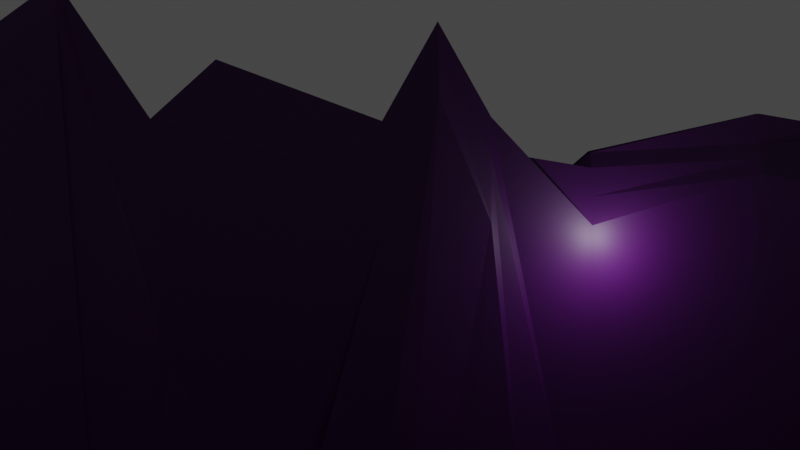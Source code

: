 # Source: Backgrounds.blend  (saved by Blender 3.1.7; exported with 4.5.12 LTS)
import bpy
from mathutils import Matrix  # noqa: F401  (used for matrix-valued properties, if any)

bpy.ops.wm.read_factory_settings(use_empty=True)
scene = bpy.context.scene
scene.name = 'Scene'

# ---- collections
col_collection = bpy.data.collections.new('Collection'); scene.collection.children.link(col_collection)

# ---- images (referenced by path relative to the original .blend; pixels are not part of the script)
import os
ASSET_DIR = os.environ.get("B2B_ASSET_DIR", "")  # directory of the original .blend (textures are referenced by path, not embedded)
HERE = os.path.dirname(os.path.abspath(__file__))  # packed textures are extracted next to this script under _unpacked/

def load_image(name, relpath, width, height, colorspace="sRGB"):
    """Load a texture the original file referenced (path relative to the .blend, or extracted next to this script)."""
    p = next((c for c in (os.path.join(HERE, relpath), os.path.join(ASSET_DIR, relpath)) if relpath and os.path.exists(c)), "")
    if p:
        img = bpy.data.images.load(p, check_existing=True)
        img.name = name
    else:  # same state as the original file: an image datablock whose file is absent (Cycles renders it pink)
        img = bpy.data.images.new(name, width, height)
        img.source = "FILE"
        img.filepath = "//" + (relpath or name)
    img.colorspace_settings.name = colorspace
    return img
img_image__3__png = load_image('image (3).png', 'image (3).png', 1024, 1024, 'sRGB')

# ---- materials (node trees are filled in below, after node groups)
mat_material_001 = bpy.data.materials.new('Material.001')
mat_material_001.use_transparent_shadow = False
mat_material_002 = bpy.data.materials.new('Material.002')
mat_material_002.use_transparent_shadow = False
mat_material_003 = bpy.data.materials.new('Material.003')
mat_material_003.use_transparent_shadow = False
mat_material_004 = bpy.data.materials.new('Material.004')
mat_material_004.use_transparent_shadow = False
mat_material_005 = bpy.data.materials.new('Material.005')
mat_material_005.use_transparent_shadow = False
mat_material_006 = bpy.data.materials.new('Material.006')
mat_material_006.use_transparent_shadow = False
mat_material_008 = bpy.data.materials.new('Material.008')
mat_material_008.use_transparent_shadow = False
mat_material_009 = bpy.data.materials.new('Material.009')
mat_material_009.use_transparent_shadow = False
mat_material_010 = bpy.data.materials.new('Material.010')
mat_material_010.use_transparent_shadow = False
mat_image__3 = bpy.data.materials.new('image (3)')
mat_image__3.surface_render_method = 'BLENDED'
mat_image__3.blend_method = 'BLEND'
mat_image__3.use_transparent_shadow = False

# ---- material node trees
mat_material_001.use_nodes = True; mat_material_001.node_tree.nodes.clear()
_N = mat_material_001.node_tree.nodes; _L = mat_material_001.node_tree.links
n0 = _N.new('ShaderNodeBsdfPrincipled'); n0.name = 'Principled BSDF'; n0.location = (10, 300)
n0.distribution = 'GGX'
n0.subsurface_method = 'RANDOM_WALK_SKIN'
n0.inputs[0].default_value = (0.0766, 0.003108, 0.1262, 1.0)
n0.inputs[3].default_value = 1.45
n0.inputs[27].default_value = (0.0, 0.0, 0.0, 1.0)
n0.inputs[28].default_value = 1.0
n1 = _N.new('ShaderNodeOutputMaterial'); n1.name = 'Material Output'; n1.location = (300, 300)
_L.new(n0.outputs[0], n1.inputs[0])
n1.is_active_output = True
mat_material_002.use_nodes = True; mat_material_002.node_tree.nodes.clear()
_N = mat_material_002.node_tree.nodes; _L = mat_material_002.node_tree.links
n0 = _N.new('ShaderNodeBsdfPrincipled'); n0.name = 'Principled BSDF'; n0.location = (10, 300)
n0.distribution = 'GGX'
n0.subsurface_method = 'RANDOM_WALK_SKIN'
n0.inputs[0].default_value = (0.3363, 0.1675, 0.002207, 1.0)
n0.inputs[3].default_value = 1.45
n0.inputs[27].default_value = (0.0, 0.0, 0.0, 1.0)
n0.inputs[28].default_value = 1.0
n1 = _N.new('ShaderNodeOutputMaterial'); n1.name = 'Material Output'; n1.location = (300, 300)
_L.new(n0.outputs[0], n1.inputs[0])
n1.is_active_output = True
mat_material_003.use_nodes = True; mat_material_003.node_tree.nodes.clear()
_N = mat_material_003.node_tree.nodes; _L = mat_material_003.node_tree.links
n0 = _N.new('ShaderNodeBsdfPrincipled'); n0.name = 'Principled BSDF'; n0.location = (10, 300)
n0.distribution = 'GGX'
n0.subsurface_method = 'RANDOM_WALK_SKIN'
n0.inputs[0].default_value = (0.04362, 0.0, 0.05811, 1.0)
n0.inputs[3].default_value = 1.45
n0.inputs[27].default_value = (0.0, 0.0, 0.0, 1.0)
n0.inputs[28].default_value = 1.0
n1 = _N.new('ShaderNodeOutputMaterial'); n1.name = 'Material Output'; n1.location = (300, 300)
_L.new(n0.outputs[0], n1.inputs[0])
n1.is_active_output = True
mat_material_004.use_nodes = True; mat_material_004.node_tree.nodes.clear()
_N = mat_material_004.node_tree.nodes; _L = mat_material_004.node_tree.links
n0 = _N.new('ShaderNodeBsdfPrincipled'); n0.name = 'Principled BSDF'; n0.location = (10, 300)
n0.distribution = 'GGX'
n0.subsurface_method = 'RANDOM_WALK_SKIN'
n0.inputs[0].default_value = (0.1121, 0.01871, 0.0, 1.0)
n0.inputs[3].default_value = 1.45
n0.inputs[27].default_value = (0.0, 0.0, 0.0, 1.0)
n0.inputs[28].default_value = 1.0
n1 = _N.new('ShaderNodeOutputMaterial'); n1.name = 'Material Output'; n1.location = (300, 300)
_L.new(n0.outputs[0], n1.inputs[0])
n1.is_active_output = True
mat_material_005.use_nodes = True; mat_material_005.node_tree.nodes.clear()
_N = mat_material_005.node_tree.nodes; _L = mat_material_005.node_tree.links
n0 = _N.new('ShaderNodeBsdfPrincipled'); n0.name = 'Principled BSDF'; n0.location = (10, 300)
n0.distribution = 'GGX'
n0.subsurface_method = 'RANDOM_WALK_SKIN'
n0.inputs[0].default_value = (0.3626, 0.3201, 0.1358, 1.0)
n0.inputs[3].default_value = 1.45
n0.inputs[27].default_value = (0.0, 0.0, 0.0, 1.0)
n0.inputs[28].default_value = 1.0
n1 = _N.new('ShaderNodeOutputMaterial'); n1.name = 'Material Output'; n1.location = (300, 300)
_L.new(n0.outputs[0], n1.inputs[0])
n1.is_active_output = True
mat_material_006.use_nodes = True; mat_material_006.node_tree.nodes.clear()
_N = mat_material_006.node_tree.nodes; _L = mat_material_006.node_tree.links
n0 = _N.new('ShaderNodeBsdfPrincipled'); n0.name = 'Principled BSDF'; n0.location = (10, 300)
n0.distribution = 'GGX'
n0.subsurface_method = 'RANDOM_WALK_SKIN'
n0.inputs[0].default_value = (0.002726, 0.0, 0.02772, 1.0)
n0.inputs[3].default_value = 1.45
n0.inputs[27].default_value = (0.0, 0.0, 0.0, 1.0)
n0.inputs[28].default_value = 1.0
n1 = _N.new('ShaderNodeOutputMaterial'); n1.name = 'Material Output'; n1.location = (300, 300)
_L.new(n0.outputs[0], n1.inputs[0])
n1.is_active_output = True
mat_material_008.use_nodes = True; mat_material_008.node_tree.nodes.clear()
_N = mat_material_008.node_tree.nodes; _L = mat_material_008.node_tree.links
n0 = _N.new('ShaderNodeBsdfPrincipled'); n0.name = 'Principled BSDF'; n0.location = (10, 300)
n0.distribution = 'GGX'
n0.subsurface_method = 'RANDOM_WALK_SKIN'
n0.inputs[0].default_value = (0.526, 0.5333, 0.2489, 1.0)
n0.inputs[3].default_value = 1.45
n0.inputs[27].default_value = (0.0, 0.0, 0.0, 1.0)
n0.inputs[28].default_value = 1.0
n1 = _N.new('ShaderNodeOutputMaterial'); n1.name = 'Material Output'; n1.location = (300, 300)
_L.new(n0.outputs[0], n1.inputs[0])
n1.is_active_output = True
mat_material_009.use_nodes = True; mat_material_009.node_tree.nodes.clear()
_N = mat_material_009.node_tree.nodes; _L = mat_material_009.node_tree.links
n0 = _N.new('ShaderNodeBsdfPrincipled'); n0.name = 'Principled BSDF'; n0.location = (10, 300)
n0.distribution = 'GGX'
n0.subsurface_method = 'RANDOM_WALK_SKIN'
n0.inputs[0].default_value = (0.1878, 0.05448, 0.0331, 1.0)
n0.inputs[3].default_value = 1.45
n0.inputs[27].default_value = (0.0, 0.0, 0.0, 1.0)
n0.inputs[28].default_value = 1.0
n1 = _N.new('ShaderNodeOutputMaterial'); n1.name = 'Material Output'; n1.location = (300, 300)
_L.new(n0.outputs[0], n1.inputs[0])
n1.is_active_output = True
mat_material_010.use_nodes = True; mat_material_010.node_tree.nodes.clear()
_N = mat_material_010.node_tree.nodes; _L = mat_material_010.node_tree.links
n0 = _N.new('ShaderNodeBsdfPrincipled'); n0.name = 'Principled BSDF'; n0.location = (10, 300)
n0.distribution = 'GGX'
n0.subsurface_method = 'RANDOM_WALK_SKIN'
n0.inputs[0].default_value = (0.525, 0.196, 0.0785, 1.0)
n0.inputs[3].default_value = 1.45
n0.inputs[27].default_value = (0.0, 0.0, 0.0, 1.0)
n0.inputs[28].default_value = 1.0
n1 = _N.new('ShaderNodeOutputMaterial'); n1.name = 'Material Output'; n1.location = (300, 300)
_L.new(n0.outputs[0], n1.inputs[0])
n1.is_active_output = True
mat_image__3.use_nodes = True; mat_image__3.node_tree.nodes.clear()
_N = mat_image__3.node_tree.nodes; _L = mat_image__3.node_tree.links
n0 = _N.new('ShaderNodeOutputMaterial'); n0.name = 'Material Output'; n0.location = (300, 300)
n1 = _N.new('ShaderNodeTexImage'); n1.name = 'Image Texture'; n1.location = (-200, 300)
n1.image = img_image__3__png
n1.extension = 'CLIP'
n2 = _N.new('ShaderNodeBsdfPrincipled'); n2.name = 'Principled BSDF'; n2.location = (0, 300)
n2.distribution = 'GGX'
n2.subsurface_method = 'RANDOM_WALK_SKIN'
n2.inputs[3].default_value = 1.45
n2.inputs[27].default_value = (0.0, 0.0, 0.0, 1.0)
n2.inputs[28].default_value = 1.0
_L.new(n1.outputs[0], n2.inputs[0])
_L.new(n1.outputs[1], n2.inputs[4])
_L.new(n2.outputs[0], n0.inputs[0])
n0.is_active_output = True

# ---- world
world_world = bpy.data.worlds.new('World'); scene.world = world_world
world_world.use_nodes = True; world_world.node_tree.nodes.clear()
_N = world_world.node_tree.nodes; _L = world_world.node_tree.links
n0 = _N.new('ShaderNodeOutputWorld'); n0.name = 'World Output'; n0.location = (300, 300)
n1 = _N.new('ShaderNodeBackground'); n1.name = 'Background'; n1.location = (10, 300)
n1.inputs[0].default_value = (0.05088, 0.05088, 0.05088, 1.0)
_L.new(n1.outputs[0], n0.inputs[0])
n0.is_active_output = True
world_world.color = (0.05088, 0.05088, 0.05088)
world_world.use_sun_shadow = False
world_world.sun_shadow_jitter_overblur = 0.0

# ---- cameras
cam_camera = bpy.data.cameras.new('Camera')
cam_camera.clip_end = 100.0
cam_camera.ortho_scale = 7.314

# ---- lights
light_light = bpy.data.lights.new('Light', 'POINT')
light_light.transmission_factor = 0.0
light_light.energy = 1000.0
light_light.shadow_soft_size = 0.1
light_light.shadow_maximum_resolution = 0.006
light_light.use_absolute_resolution = True

# ---- meshes
me_plane = bpy.data.meshes.new('Plane')
me_plane.from_pydata([(0.01463, -0.0002874, 1.727), (1.97, -0.01314, -6.315), (-1.0, -0.0002752, 2.482), (1.97, -0.5992, -4.504), (-2.091, -0.6318, -0.01165), (-3.214, -0.5929, 1.013), (-0.5009, -0.0003212, 2.353), (-1.0, 0.4632, 4.648), (1.97, 0.5302, -7.043), (0.4533, 0.5302, -5.889), (-0.4971, 0.4632, 4.017), (1.97, -0.3062, -5.586), (0.01422, -0.2502, 3.079), (-1.0, -0.2502, 0.0), (-0.4971, -0.2502, 0.0), (1.97, -0.3062, -5.586), (0.01422, -0.2502, 3.079), (-0.4971, -0.2502, 0.0), (-1.0, -0.2502, 0.0), (-0.7513, -0.0003021, 2.499), (-1.827, -0.6303, -0.01151), (-0.7486, 0.4632, 4.499), (-0.7486, -0.2502, 0.0), (-0.7486, -0.2502, 0.0), (-1.0, -0.293, 0.0), (1.97, -0.3564, -5.661), (0.01422, -0.293, 4.575), (-0.4971, -0.293, 3.931), (-0.7486, -0.293, 2.958), (-1.0, 0.3618, 2.481), (1.97, 0.4113, -7.043), (0.01422, 0.3618, 2.453), (-0.4971, 0.3618, 3.185), (-0.7486, 0.3618, 3.024), (-1.0, 0.3345, 3.432), (1.97, 0.3794, -7.043), (0.01422, 0.3345, 3.413), (-0.4971, 0.3345, 3.971), (-0.7486, 0.3345, 3.843), (-1.0, 0.6541, 0.0), (1.97, 0.6448, -7.043), (0.7819, 0.6418, -6.91), (-0.5382, 0.7269, -5.775), (-0.7486, 0.6299, -1.268), (-1.0, -0.0002752, 2.482), (1.97, -0.01314, -6.315), (0.01463, -0.0002874, 1.727), (-0.5009, -0.0003212, 2.353), (-0.7513, -0.0003021, 2.499), (1.97, 0.1017, -6.213), (0.01422, 0.09771, 2.31), (-0.4971, 0.09771, 2.616), (-0.7486, 0.09771, 2.934), (-1.0, 0.09771, 2.9), (1.97, -0.3062, -5.586), (0.01422, -0.2502, 3.079), (-0.4971, -0.2502, 0.0), (-1.0, -0.2502, 0.0), (-0.7486, -0.2502, 0.0), (-2.091, -0.6318, -0.01165), (1.97, -0.5992, -4.504), (-3.561, -0.4989, 4.258), (-1.827, -0.6303, -0.01151), (1.97, -0.3564, -5.661), (0.01422, -0.293, 4.575), (-0.4971, -0.293, 3.931), (-0.7486, -0.293, 2.958), (-1.0, -0.293, 0.0), (1.97, -0.1571, -6.118), (0.2115, -0.123, 3.038), (-0.4052, -0.123, 2.197), (-0.7486, -0.123, 0.0), (-1.0, -0.123, 0.0), (1.458, -0.01313, -6.315), (1.359, -0.6184, -4.346), (1.494, 0.5302, -7.043), (1.457, -0.3062, -5.688), (1.457, -0.3062, -5.688), (0.5937, -0.293, 3.728), (1.494, 0.4113, -7.043), (1.494, 0.3794, -7.043), (1.494, 0.6448, -7.043), (1.458, -0.01313, -6.315), (1.494, 0.1017, -6.177), (1.457, -0.3062, -5.688), (1.359, -0.6184, -4.346), (0.5937, -0.293, 3.728), (0.5937, -0.123, 1.89), (1.97, -0.08511, -6.118), (0.01422, -0.06166, 3.038), (-0.4973, -0.06165, 2.194), (-0.7484, -0.06168, 1.313), (-1.0, -0.06167, 1.356), (0.5935, -0.06169, 1.894), (-1.0, -0.09236, 1.004), (1.97, -0.1211, -6.353), (0.01422, -0.09236, 4.105), (-0.4971, -0.09236, 3.528), (-0.7486, -0.09236, 2.655), (0.5937, -0.09236, 3.346), (1.97, 0.1942, -7.752), (0.01422, 0.1766, 1.997), (-0.4971, 0.1766, 2.654), (-0.7486, 0.1766, 2.643), (-1.0, 0.2169, 2.399), (1.494, 0.1942, -7.734), (1.97, -0.4778, -5.083), (-1.395, -0.4044, 3.11), (-0.1921, -0.4018, 1.511), (0.5729, 0.01078, -3.47), (-1.524, -0.6193, -2.95), (1.037, 0.5302, -6.274), (0.304, -0.2502, 0.1518), (0.304, -0.2502, 0.1518), (0.304, -0.293, 4.315), (0.5726, 0.3728, -3.418), (0.5242, 0.3436, -2.455), (1.154, 0.6448, -6.851), (0.5729, 0.01078, -3.47), (0.5726, 0.1088, -3.12), (0.304, -0.2502, 0.1518), (-1.216, -0.6427, 0.3186), (0.304, -0.293, 4.315), (0.5128, -0.123, 2.628), (0.3039, -0.06168, 2.63), (0.304, -0.09236, 3.889), (0.5726, 0.1876, -3.941), (-0.9151, -0.4034, 2.637), (-0.2432, -0.0003043, 2.04), (-4.673, -0.6668, -1.887), (-0.2415, 0.4632, 0.3711), (-0.2415, -0.2502, 1.54), (-0.2415, -0.2502, 1.54), (-0.2415, -0.293, 4.253), (-0.2415, 0.3618, 2.819), (-0.2415, 0.3345, 3.692), (0.4411, 0.6448, -6.631), (-0.2432, -0.0003043, 2.04), (-0.2415, 0.09771, 2.463), (-0.2415, -0.2502, 1.54), (-3.768, -0.5148, 1.907), (-0.2415, -0.293, 4.253), (-0.0322, -0.123, 2.618), (-0.2415, -0.06166, 2.616), (-0.2415, -0.09236, 3.816), (-0.2415, 0.1766, 2.325), (-1.471, -0.4047, 3.012), (-1.0, -0.1862, 0.0), (1.97, -0.2311, -5.853), (-0.2648, -0.2132, 3.697), (-0.4367, -0.1758, 2.087), (-0.7486, -0.1862, 0.0), (1.035, -0.1752, -3.269), (0.4134, -0.1727, 2.672), (-0.09274, -0.195, 2.772)], [], [(93, 88, 1, 73), (143, 89, 0, 128), (91, 90, 6, 19), (33, 32, 10, 21), (134, 31, 9, 130), (79, 30, 8, 75), (28, 27, 14, 22), (133, 26, 12, 131), (78, 25, 11, 76), (22, 14, 17, 23), (131, 12, 16, 132), (76, 11, 15, 77), (13, 22, 23, 18), (24, 28, 22, 13), (29, 33, 21, 7), (92, 91, 19, 2), (67, 66, 28, 24), (86, 63, 25, 78), (141, 64, 26, 133), (66, 65, 27, 28), (34, 38, 33, 29), (80, 35, 30, 79), (135, 36, 31, 134), (38, 37, 32, 33), (103, 102, 37, 38), (145, 101, 36, 135), (105, 100, 35, 80), (104, 103, 38, 34), (75, 8, 40, 81), (130, 9, 41, 136), (21, 10, 42, 43), (7, 21, 43, 39), (2, 19, 48, 44), (73, 1, 45, 82), (128, 0, 46, 137), (19, 6, 47, 48), (44, 48, 52, 53), (82, 45, 49, 83), (137, 46, 50, 138), (48, 47, 51, 52), (18, 23, 58, 57), (23, 17, 56, 58), (132, 16, 55, 139), (77, 15, 54, 84), (129, 5, 61, 140), (74, 3, 60, 85), (4, 20, 62, 59), (146, 107, 64, 141), (108, 106, 63, 86), (147, 151, 71, 72), (151, 150, 70, 71), (154, 149, 69, 142), (152, 148, 68, 87), (153, 152, 87, 123), (127, 108, 86, 122), (110, 74, 85, 121), (113, 77, 84, 120), (118, 82, 83, 119), (109, 73, 82, 118), (111, 75, 81, 117), (126, 105, 80, 116), (116, 80, 79, 115), (122, 86, 78, 114), (112, 76, 77, 113), (114, 78, 76, 112), (115, 79, 75, 111), (124, 93, 73, 109), (125, 99, 93, 124), (94, 98, 91, 92), (98, 97, 90, 91), (144, 96, 89, 143), (99, 95, 88, 93), (87, 68, 95, 99), (142, 69, 96, 144), (71, 70, 97, 98), (72, 71, 98, 94), (123, 87, 99, 125), (119, 83, 105, 126), (53, 52, 103, 104), (83, 49, 100, 105), (138, 50, 101, 145), (52, 51, 102, 103), (121, 85, 108, 127), (85, 60, 106, 108), (140, 61, 107, 146), (61, 121, 127, 107), (50, 119, 126, 101), (69, 123, 125, 96), (96, 125, 124, 89), (89, 124, 109, 0), (31, 115, 111, 9), (26, 114, 112, 12), (12, 112, 113, 16), (64, 122, 114, 26), (36, 116, 115, 31), (101, 126, 116, 36), (9, 111, 117, 41), (0, 109, 118, 46), (46, 118, 119, 50), (16, 113, 120, 55), (5, 110, 121, 61), (107, 127, 122, 64), (149, 153, 123, 69), (51, 138, 145, 102), (70, 142, 144, 97), (97, 144, 143, 90), (150, 154, 142, 70), (17, 132, 139, 56), (47, 137, 138, 51), (6, 128, 137, 47), (10, 130, 136, 42), (102, 145, 135, 37), (37, 135, 134, 32), (65, 141, 133, 27), (14, 131, 132, 17), (27, 133, 131, 14), (32, 134, 130, 10), (90, 143, 128, 6), (56, 139, 154, 150), (55, 120, 153, 149), (120, 84, 152, 153), (84, 54, 148, 152), (139, 55, 149, 154), (58, 56, 150, 151), (57, 58, 151, 147), (5, 129, 110)])
_uv = me_plane.uv_layers.new(name='UVMap')
_uv.uv.foreach_set('vector', [0.7968, 0.4692, 1.0, 0.4692, 1.0, 0.4999, 0.7968, 0.4999, 0.3793, 0.4692, 0.5071, 0.4692, 0.5071, 0.4999, 0.3793, 0.4999, 0.1257, 0.4692, 0.2514, 0.4692, 0.2514, 0.4999, 0.1257, 0.4999, 0.1257, 0.6809, 0.2514, 0.6809, 0.2514, 0.7316, 0.1257, 0.7316, 0.3793, 0.6809, 0.5071, 0.6809, 0.5071, 0.7316, 0.3793, 0.7316, 0.7968, 0.6809, 1.0, 0.6809, 1.0, 0.7316, 0.7968, 0.7316, 0.1257, 0.3535, 0.2514, 0.3535, 0.2514, 0.3749, 0.1257, 0.3749, 0.3793, 0.3535, 0.5071, 0.3535, 0.5071, 0.3749, 0.3793, 0.3749, 0.7968, 0.3535, 1.0, 0.3535, 1.0, 0.3749, 0.7968, 0.3749, 0.1257, 0.3749, 0.2514, 0.3749, 0.2514, 0.3749, 0.1257, 0.3749, 0.3793, 0.3749, 0.5071, 0.3749, 0.5071, 0.3749, 0.3793, 0.3749, 0.7968, 0.3749, 1.0, 0.3749, 1.0, 0.3749, 0.7968, 0.3749, 0.0, 0.3749, 0.1257, 0.3749, 0.1257, 0.3749, 0.0, 0.3749, 0.0, 0.3535, 0.1257, 0.3535, 0.1257, 0.3749, 0.0, 0.3749, 0.0, 0.6809, 0.1257, 0.6809, 0.1257, 0.7316, 0.0, 0.7316, 0.0, 0.4692, 0.1257, 0.4692, 0.1257, 0.4999, 0.0, 0.4999, 0.0, 0.3535, 0.1257, 0.3535, 0.1257, 0.3535, 0.0, 0.3535, 0.7968, 0.3535, 1.0, 0.3535, 1.0, 0.3535, 0.7968, 0.3535, 0.3793, 0.3535, 0.5071, 0.3535, 0.5071, 0.3535, 0.3793, 0.3535, 0.1257, 0.3535, 0.2514, 0.3535, 0.2514, 0.3535, 0.1257, 0.3535, 0.0, 0.6672, 0.1257, 0.6672, 0.1257, 0.6809, 0.0, 0.6809, 0.7968, 0.6672, 1.0, 0.6672, 1.0, 0.6809, 0.7968, 0.6809, 0.3793, 0.6672, 0.5071, 0.6672, 0.5071, 0.6809, 0.3793, 0.6809, 0.1257, 0.6672, 0.2514, 0.6672, 0.2514, 0.6809, 0.1257, 0.6809, 0.1257, 0.6084, 0.2514, 0.6084, 0.2514, 0.6672, 0.1257, 0.6672, 0.3793, 0.6084, 0.5071, 0.6084, 0.5071, 0.6672, 0.3793, 0.6672, 0.7968, 0.6084, 1.0, 0.6084, 1.0, 0.6672, 0.7968, 0.6672, 0.0, 0.6084, 0.1257, 0.6084, 0.1257, 0.6672, 0.0, 0.6672, 0.7968, 0.7316, 1.0, 0.7316, 1.0, 0.7805, 0.7968, 0.7805, 0.3793, 0.7316, 0.5071, 0.7316, 0.5071, 0.7805, 0.3793, 0.7805, 0.1257, 0.7316, 0.2514, 0.7316, 0.2514, 0.7805, 0.1257, 0.7805, 0.0, 0.7316, 0.1257, 0.7316, 0.1257, 0.7805, 0.0, 0.7805, 0.0, 0.4999, 0.1257, 0.4999, 0.1257, 0.4999, 0.0, 0.4999, 0.7968, 0.4999, 1.0, 0.4999, 1.0, 0.4999, 0.7968, 0.4999, 0.3793, 0.4999, 0.5071, 0.4999, 0.5071, 0.4999, 0.3793, 0.4999, 0.1257, 0.4999, 0.2514, 0.4999, 0.2514, 0.4999, 0.1257, 0.4999, 0.0, 0.4999, 0.1257, 0.4999, 0.1257, 0.5489, 0.0, 0.5489, 0.7968, 0.4999, 1.0, 0.4999, 1.0, 0.5489, 0.7968, 0.5489, 0.3793, 0.4999, 0.5071, 0.4999, 0.5071, 0.5489, 0.3793, 0.5489, 0.1257, 0.4999, 0.2514, 0.4999, 0.2514, 0.5489, 0.1257, 0.5489, 0.0, 0.3749, 0.1257, 0.3749, 0.1257, 0.3749, 0.0, 0.3749, 0.1257, 0.3749, 0.2514, 0.3749, 0.2514, 0.3749, 0.1257, 0.3749, 0.3793, 0.3749, 0.5071, 0.3749, 0.5071, 0.3749, 0.3793, 0.3749, 0.7968, 0.3749, 1.0, 0.3749, 1.0, 0.3749, 0.7968, 0.3749, 0.3793, 0.2499, 0.5071, 0.2499, 0.5071, 0.2499, 0.3793, 0.2499, 0.7968, 0.2499, 1.0, 0.2499, 1.0, 0.2499, 0.7968, 0.2499, 0.0, 0.2499, 0.1257, 0.2499, 0.1257, 0.2499, 0.0, 0.2499, 0.3793, 0.3017, 0.5071, 0.3017, 0.5071, 0.3535, 0.3793, 0.3535, 0.7968, 0.3017, 1.0, 0.3017, 1.0, 0.3535, 0.7968, 0.3535, 0.0, 0.4069, 0.1257, 0.4069, 0.1257, 0.4385, 0.0, 0.4385, 0.1257, 0.4069, 0.2514, 0.4069, 0.2514, 0.4385, 0.1257, 0.4385, 0.3793, 0.4069, 0.5071, 0.4069, 0.5071, 0.4385, 0.3793, 0.4385, 0.7968, 0.4069, 0.9999, 0.4072, 1.0, 0.4385, 0.7968, 0.4385, 0.652, 0.4069, 0.7968, 0.4069, 0.7968, 0.4385, 0.652, 0.4385, 0.652, 0.3017, 0.7968, 0.3017, 0.7968, 0.3535, 0.652, 0.3535, 0.652, 0.2499, 0.7968, 0.2499, 0.7968, 0.2499, 0.652, 0.2499, 0.652, 0.3749, 0.7968, 0.3749, 0.7968, 0.3749, 0.652, 0.3749, 0.652, 0.4999, 0.7968, 0.4999, 0.7968, 0.5489, 0.652, 0.5489, 0.652, 0.4999, 0.7968, 0.4999, 0.7968, 0.4999, 0.652, 0.4999, 0.652, 0.7316, 0.7968, 0.7316, 0.7968, 0.7805, 0.652, 0.7805, 0.652, 0.6084, 0.7968, 0.6084, 0.7968, 0.6672, 0.652, 0.6672, 0.652, 0.6672, 0.7968, 0.6672, 0.7968, 0.6809, 0.652, 0.6809, 0.652, 0.3535, 0.7968, 0.3535, 0.7968, 0.3535, 0.652, 0.3535, 0.652, 0.3749, 0.7968, 0.3749, 0.7968, 0.3749, 0.652, 0.3749, 0.652, 0.3535, 0.7968, 0.3535, 0.7968, 0.3749, 0.652, 0.3749, 0.652, 0.6809, 0.7968, 0.6809, 0.7968, 0.7316, 0.652, 0.7316, 0.652, 0.4692, 0.7968, 0.4692, 0.7968, 0.4999, 0.652, 0.4999, 0.652, 0.4538, 0.7968, 0.4538, 0.7968, 0.4692, 0.652, 0.4692, 0.0, 0.4538, 0.1257, 0.4538, 0.1257, 0.4692, 0.0, 0.4692, 0.1257, 0.4538, 0.2514, 0.4538, 0.2514, 0.4692, 0.1257, 0.4692, 0.3793, 0.4538, 0.5071, 0.4538, 0.5071, 0.4692, 0.3793, 0.4692, 0.7968, 0.4538, 1.0, 0.4538, 1.0, 0.4692, 0.7968, 0.4692, 0.7968, 0.4385, 1.0, 0.4385, 1.0, 0.4538, 0.7968, 0.4538, 0.3793, 0.4385, 0.5071, 0.4385, 0.5071, 0.4538, 0.3793, 0.4538, 0.1257, 0.4385, 0.2514, 0.4385, 0.2514, 0.4538, 0.1257, 0.4538, 0.0, 0.4385, 0.1257, 0.4385, 0.1257, 0.4538, 0.0, 0.4538, 0.652, 0.4385, 0.7968, 0.4385, 0.7968, 0.4538, 0.652, 0.4538, 0.652, 0.5489, 0.7968, 0.5489, 0.7968, 0.6084, 0.652, 0.6084, 0.0, 0.5489, 0.1257, 0.5489, 0.1257, 0.6084, 0.0, 0.6084, 0.7968, 0.5489, 1.0, 0.5489, 1.0, 0.6084, 0.7968, 0.6084, 0.3793, 0.5489, 0.5071, 0.5489, 0.5071, 0.6084, 0.3793, 0.6084, 0.1257, 0.5489, 0.2514, 0.5489, 0.2514, 0.6084, 0.1257, 0.6084, 0.652, 0.2499, 0.7968, 0.2499, 0.7968, 0.3017, 0.652, 0.3017, 0.7968, 0.2499, 1.0, 0.2499, 1.0, 0.3017, 0.7968, 0.3017, 0.3793, 0.2499, 0.5071, 0.2499, 0.5071, 0.3017, 0.3793, 0.3017, 0.5071, 0.2499, 0.652, 0.2499, 0.652, 0.3017, 0.5071, 0.3017, 0.5071, 0.5489, 0.652, 0.5489, 0.652, 0.6084, 0.5071, 0.6084, 0.5071, 0.4385, 0.652, 0.4385, 0.652, 0.4538, 0.5071, 0.4538, 0.5071, 0.4538, 0.652, 0.4538, 0.652, 0.4692, 0.5071, 0.4692, 0.5071, 0.4692, 0.652, 0.4692, 0.652, 0.4999, 0.5071, 0.4999, 0.5071, 0.6809, 0.652, 0.6809, 0.652, 0.7316, 0.5071, 0.7316, 0.5071, 0.3535, 0.652, 0.3535, 0.652, 0.3749, 0.5071, 0.3749, 0.5071, 0.3749, 0.652, 0.3749, 0.652, 0.3749, 0.5071, 0.3749, 0.5071, 0.3535, 0.652, 0.3535, 0.652, 0.3535, 0.5071, 0.3535, 0.5071, 0.6672, 0.652, 0.6672, 0.652, 0.6809, 0.5071, 0.6809, 0.5071, 0.6084, 0.652, 0.6084, 0.652, 0.6672, 0.5071, 0.6672, 0.5071, 0.7316, 0.652, 0.7316, 0.652, 0.7805, 0.5071, 0.7805, 0.5071, 0.4999, 0.652, 0.4999, 0.652, 0.4999, 0.5071, 0.4999, 0.5071, 0.4999, 0.652, 0.4999, 0.652, 0.5489, 0.5071, 0.5489, 0.5071, 0.3749, 0.652, 0.3749, 0.652, 0.3749, 0.5071, 0.3749, 0.5071, 0.2499, 0.652, 0.2499, 0.652, 0.2499, 0.5071, 0.2499, 0.5071, 0.3017, 0.652, 0.3017, 0.652, 0.3535, 0.5071, 0.3535, 0.5071, 0.4069, 0.652, 0.4069, 0.652, 0.4385, 0.5071, 0.4385, 0.2514, 0.5489, 0.3793, 0.5489, 0.3793, 0.6084, 0.2514, 0.6084, 0.2514, 0.4385, 0.3793, 0.4385, 0.3793, 0.4538, 0.2514, 0.4538, 0.2514, 0.4538, 0.3793, 0.4538, 0.3793, 0.4692, 0.2514, 0.4692, 0.2514, 0.4069, 0.3793, 0.4069, 0.3793, 0.4385, 0.2514, 0.4385, 0.2514, 0.3749, 0.3793, 0.3749, 0.3793, 0.3749, 0.2514, 0.3749, 0.2514, 0.4999, 0.3793, 0.4999, 0.3793, 0.5489, 0.2514, 0.5489, 0.2514, 0.4999, 0.3793, 0.4999, 0.3793, 0.4999, 0.2514, 0.4999, 0.2514, 0.7316, 0.3793, 0.7316, 0.3793, 0.7805, 0.2514, 0.7805, 0.2514, 0.6084, 0.3793, 0.6084, 0.3793, 0.6672, 0.2514, 0.6672, 0.2514, 0.6672, 0.3793, 0.6672, 0.3793, 0.6809, 0.2514, 0.6809, 0.2514, 0.3535, 0.3793, 0.3535, 0.3793, 0.3535, 0.2514, 0.3535, 0.2514, 0.3749, 0.3793, 0.3749, 0.3793, 0.3749, 0.2514, 0.3749, 0.2514, 0.3535, 0.3793, 0.3535, 0.3793, 0.3749, 0.2514, 0.3749, 0.2514, 0.6809, 0.3793, 0.6809, 0.3793, 0.7316, 0.2514, 0.7316, 0.2514, 0.4692, 0.3793, 0.4692, 0.3793, 0.4999, 0.2514, 0.4999, 0.2514, 0.3749, 0.3793, 0.3749, 0.3793, 0.4069, 0.2514, 0.4069, 0.5071, 0.3749, 0.652, 0.3749, 0.652, 0.4069, 0.5071, 0.4069, 0.652, 0.3749, 0.7968, 0.3749, 0.7968, 0.4069, 0.652, 0.4069, 0.7968, 0.3749, 1.0, 0.3749, 0.9999, 0.4072, 0.7968, 0.4069, 0.3793, 0.3749, 0.5071, 0.3749, 0.5071, 0.4069, 0.3793, 0.4069, 0.1257, 0.3749, 0.2514, 0.3749, 0.2514, 0.4069, 0.1257, 0.4069, 0.0, 0.3749, 0.1257, 0.3749, 0.1257, 0.4069, 0.0, 0.4069, 0.5071, 0.2499, 0.3793, 0.2499, 0.652, 0.2499])
me_plane.materials.append(mat_material_001)
me_plane.use_remesh_fix_poles = True
me_plane.use_remesh_preserve_attributes = False
me_plane.update()
me_plane_001 = bpy.data.meshes.new('Plane.001')
me_plane_001.from_pydata([(0.1016, -0.0106, 0.9517), (1.97, -0.01314, -6.315), (-1.0, -0.0002752, 3.654), (1.97, -0.5992, -4.504), (-2.091, -0.6318, -0.01165), (-3.214, -0.5929, 1.013), (-0.5009, -0.0003212, 3.616), (-4.367, 0.4001, 2.814), (1.97, 0.5302, -7.043), (0.4533, 0.5302, -5.889), (-0.4806, 0.4859, 1.229), (1.358, -0.3062, -5.586), (-0.01294, -0.2563, 2.953), (-2.35, -0.2502, 0.0), (-2.303, -0.2502, 0.0), (1.358, -0.3062, -5.586), (-0.09206, -0.2511, 2.842), (-2.303, -0.2502, 0.0), (-2.35, -0.2502, 0.0), (-0.7513, -0.0003021, 3.725), (-1.827, -0.6303, -0.01151), (-1.316, 0.4478, 2.961), (-2.34, -0.2502, 0.0), (-2.34, -0.2502, 0.0), (-1.772, -0.275, 0.0), (1.942, -0.3564, -5.661), (0.4857, -0.3269, 3.477), (0.1971, -0.3416, 3.545), (-0.7486, -0.2932, 3.476), (-1.416, 0.3517, 2.441), (1.97, 0.4113, -7.043), (0.5594, 0.3903, -1.343), (-0.4801, 0.3716, 1.916), (-0.8456, 0.3549, 2.762), (-1.0, 0.2934, 2.805), (1.97, 0.3794, -7.043), (0.3379, 0.2964, 0.2182), (-0.4742, 0.2814, 2.187), (-0.7475, 0.2818, 2.591), (-0.9882, 0.6151, 0.0), (1.97, 0.6448, -7.043), (0.7819, 0.6418, -6.91), (0.4213, 0.7269, -5.775), (-0.02306, 0.6474, -2.035), (-1.0, -0.0002752, 3.654), (1.97, -0.01314, -6.315), (0.09786, 0.02375, 0.6075), (-0.5009, -0.0003212, 3.616), (-0.7513, -0.0003021, 3.725), (1.633, 0.1017, -6.213), (0.001857, 0.1019, 0.7676), (-0.6554, 0.1112, 3.225), (-0.9873, 0.1263, 3.874), (-1.0, 0.109, 2.556), (1.358, -0.3062, -5.586), (-0.07751, -0.2474, 2.851), (-2.303, -0.2502, 0.0), (-2.35, -0.2502, 0.0), (-2.34, -0.2502, 0.0), (-2.091, -0.6318, -0.01165), (1.97, -0.5992, -4.504), (-3.306, -0.548, 2.119), (-1.827, -0.6303, -0.01151), (1.942, -0.3564, -5.661), (0.8044, -0.3762, 3.381), (0.1971, -0.3416, 3.545), (-0.7486, -0.2932, 3.476), (-1.352, -0.293, 0.0), (1.699, -0.1571, -6.118), (-0.02668, -0.1582, 2.133), (-0.3118, -0.1493, 1.414), (-0.2577, -0.1451, 0.5767), (-0.3533, -0.1413, 0.3778), (1.458, -0.01313, -6.315), (1.359, -0.6184, -4.346), (1.494, 0.5302, -7.043), (0.8635, -0.3062, -5.688), (0.8635, -0.3062, -5.688), (1.948, -0.3635, 1.65), (1.494, 0.4113, -7.043), (1.494, 0.3794, -7.043), (1.494, 0.6448, -7.043), (1.458, -0.01313, -6.315), (1.134, 0.1017, -6.177), (0.8635, -0.3062, -5.688), (1.359, -0.6184, -4.346), (2.087, -0.3904, 1.188), (1.099, -0.1594, -2.188), (1.97, -0.08511, -6.118), (0.05861, -0.06567, 1.952), (-0.4731, -0.06424, 2.393), (-0.7245, -0.06509, 1.89), (-0.9411, -0.05473, 2.005), (0.5935, -0.08146, 1.674), (-0.5012, -0.09735, 0.9541), (1.253, -0.1211, -6.353), (0.04702, -0.115, 1.999), (-0.4037, -0.1168, 1.75), (-0.4441, -0.108, 1.151), (0.8674, -0.1182, -1.322), (1.97, 0.1942, -7.752), (0.0895, 0.185, 0.5057), (-0.535, 0.1921, 2.371), (-0.8014, 0.1973, 2.56), (-1.0, 0.2065, 2.47), (1.494, 0.1942, -7.734), (5.642, -0.4778, -5.083), (-1.379, -0.4891, 3.005), (2.947, -0.488, -0.3963), (0.5729, 0.01078, -3.47), (-1.524, -0.6193, -2.95), (1.037, 0.5302, -6.274), (-0.5447, -0.2778, 0.1633), (-1.212, -0.2586, -0.276), (0.9458, -0.3473, 2.642), (2.531, 0.3732, -3.427), (1.395, 0.3165, -3.104), (1.154, 0.6448, -6.851), (0.5729, 0.01078, -3.47), (0.2128, 0.1088, -3.12), (-0.7608, -0.2482, 0.02099), (-1.207, -0.638, 0.2549), (0.9172, -0.4019, 2.622), (0.341, -0.1473, 1.489), (0.3533, -0.06907, 1.448), (0.3718, -0.1203, 1.481), (0.5726, 0.1876, -3.941), (-0.8611, -0.5003, 2.619), (-0.2171, -0.01382, 2.496), (-4.673, -0.6668, -1.887), (-0.2415, 0.4632, 0.3711), (-0.4552, -0.275, 2.013), (-0.6012, -0.2525, 1.615), (0.9351, -0.357, 3.499), (-0.09505, 0.3749, 0.8279), (-0.1213, 0.2851, 1.313), (0.4411, 0.6448, -6.631), (-0.2314, 0.02707, 2.313), (-0.2944, 0.1051, 2.22), (-0.5741, -0.2414, 1.722), (-3.768, -0.5148, 1.907), (0.9348, -0.357, 3.499), (-0.2073, -0.155, 1.933), (-0.2166, -0.06321, 2.394), (-0.2009, -0.1138, 2.075), (-0.2226, 0.1899, 1.648), (-1.471, -0.4316, 3.128), (-0.4864, -0.1879, 0.02452), (3.373, -0.2311, -5.853), (-0.1006, -0.2015, 2.498), (-0.5881, -0.1839, 1.564), (-0.4469, -0.1872, 0.1748), (1.464, -0.2161, -2.799), (0.3579, -0.1811, 2.038), (-0.3859, -0.1983, 2.104), (-4.294, 0.3967, 2.648), (-0.9264, 0.3581, 1.916), (-0.9882, 0.6151, 0.0), (0.2109, 0.6263, -1.268), (-0.9882, 0.6151, 0.0), (-0.9882, 0.6151, 0.0), (-0.9882, 0.6151, 0.0), (-0.9882, 0.6151, 0.0)], [], [(93, 88, 1, 73), (143, 89, 0, 128), (91, 90, 6, 19), (33, 32, 10, 21), (134, 31, 9, 130), (79, 30, 8, 75), (28, 27, 14, 22), (133, 26, 12, 131), (78, 25, 11, 76), (22, 14, 17, 23), (131, 12, 16, 132), (76, 11, 15, 77), (13, 22, 23, 18), (24, 28, 22, 13), (29, 33, 21, 7), (92, 91, 19, 2), (67, 66, 28, 24), (86, 63, 25, 78), (141, 64, 26, 133), (66, 65, 27, 28), (34, 38, 33, 29), (80, 35, 30, 79), (135, 36, 31, 134), (38, 37, 32, 33), (103, 102, 37, 38), (145, 101, 36, 135), (105, 100, 35, 80), (104, 103, 38, 34), (75, 8, 40, 81), (130, 9, 41, 136), (21, 10, 42, 43), (7, 21, 43, 39), (2, 19, 48, 44), (73, 1, 45, 82), (128, 0, 46, 137), (19, 6, 47, 48), (44, 48, 52, 53), (82, 45, 49, 83), (137, 46, 50, 138), (48, 47, 51, 52), (18, 23, 58, 57), (23, 17, 56, 58), (132, 16, 55, 139), (77, 15, 54, 84), (129, 5, 61, 140), (74, 3, 60, 85), (4, 20, 62, 59), (146, 107, 64, 141), (108, 106, 63, 86), (147, 151, 71, 72), (151, 150, 70, 71), (154, 149, 69, 142), (152, 148, 68, 87), (153, 152, 87, 123), (127, 108, 86, 122), (110, 74, 85, 121), (113, 77, 84, 120), (118, 82, 83, 119), (109, 73, 82, 118), (111, 75, 81, 117), (126, 105, 80, 116), (116, 80, 79, 115), (122, 86, 78, 114), (112, 76, 77, 113), (114, 78, 76, 112), (115, 79, 75, 111), (124, 93, 73, 109), (125, 99, 93, 124), (94, 98, 91, 92), (98, 97, 90, 91), (144, 96, 89, 143), (99, 95, 88, 93), (87, 68, 95, 99), (142, 69, 96, 144), (71, 70, 97, 98), (72, 71, 98, 94), (123, 87, 99, 125), (119, 83, 105, 126), (53, 52, 103, 104), (83, 49, 100, 105), (138, 50, 101, 145), (52, 51, 102, 103), (121, 85, 108, 127), (85, 60, 106, 108), (140, 61, 107, 146), (61, 121, 127, 107), (50, 119, 126, 101), (69, 123, 125, 96), (96, 125, 124, 89), (89, 124, 109, 0), (31, 115, 111, 9), (26, 114, 112, 12), (12, 112, 113, 16), (64, 122, 114, 26), (36, 116, 115, 31), (101, 126, 116, 36), (9, 111, 117, 41), (0, 109, 118, 46), (46, 118, 119, 50), (16, 113, 120, 55), (5, 110, 121, 61), (107, 127, 122, 64), (149, 153, 123, 69), (51, 138, 145, 102), (70, 142, 144, 97), (97, 144, 143, 90), (150, 154, 142, 70), (17, 132, 139, 56), (47, 137, 138, 51), (6, 128, 137, 47), (10, 130, 136, 42), (102, 145, 135, 37), (37, 135, 134, 32), (65, 141, 133, 27), (14, 131, 132, 17), (27, 133, 131, 14), (32, 134, 130, 10), (90, 143, 128, 6), (56, 139, 154, 150), (55, 120, 153, 149), (120, 84, 152, 153), (84, 54, 148, 152), (139, 55, 149, 154), (58, 56, 150, 151), (57, 58, 151, 147), (5, 129, 110), (29, 7, 155, 156), (39, 43, 158, 157), (39, 157, 160, 159), (159, 160, 162, 161)])
_uv = me_plane_001.uv_layers.new(name='UVMap')
_uv.uv.foreach_set('vector', [0.7968, 0.4692, 1.0, 0.4692, 1.0, 0.4999, 0.7968, 0.4999, 0.3793, 0.4692, 0.5071, 0.4692, 0.5071, 0.4999, 0.3793, 0.4999, 0.1257, 0.4692, 0.2514, 0.4692, 0.2514, 0.4999, 0.1257, 0.4999, 0.1257, 0.6809, 0.2514, 0.6809, 0.2514, 0.7316, 0.1257, 0.7316, 0.3793, 0.6809, 0.5071, 0.6809, 0.5071, 0.7316, 0.3793, 0.7316, 0.7968, 0.6809, 1.0, 0.6809, 1.0, 0.7316, 0.7968, 0.7316, 0.1257, 0.3535, 0.2514, 0.3535, 0.2514, 0.3749, 0.1257, 0.3749, 0.3793, 0.3535, 0.5071, 0.3535, 0.5071, 0.3749, 0.3793, 0.3749, 0.7968, 0.3535, 1.0, 0.3535, 1.0, 0.3749, 0.7968, 0.3749, 0.1257, 0.3749, 0.2514, 0.3749, 0.2514, 0.3749, 0.1257, 0.3749, 0.3793, 0.3749, 0.5071, 0.3749, 0.5071, 0.3749, 0.3793, 0.3749, 0.7968, 0.3749, 1.0, 0.3749, 1.0, 0.3749, 0.7968, 0.3749, 0.0, 0.3749, 0.1257, 0.3749, 0.1257, 0.3749, 0.0, 0.3749, 0.0, 0.3535, 0.1257, 0.3535, 0.1257, 0.3749, 0.0, 0.3749, 0.0, 0.6809, 0.1257, 0.6809, 0.1257, 0.7316, 0.0, 0.7316, 0.0, 0.4692, 0.1257, 0.4692, 0.1257, 0.4999, 0.0, 0.4999, 0.0, 0.3535, 0.1257, 0.3535, 0.1257, 0.3535, 0.0, 0.3535, 0.7968, 0.3535, 1.0, 0.3535, 1.0, 0.3535, 0.7968, 0.3535, 0.3793, 0.3535, 0.5071, 0.3535, 0.5071, 0.3535, 0.3793, 0.3535, 0.1257, 0.3535, 0.2514, 0.3535, 0.2514, 0.3535, 0.1257, 0.3535, 0.0, 0.6672, 0.1257, 0.6672, 0.1257, 0.6809, 0.0, 0.6809, 0.7968, 0.6672, 1.0, 0.6672, 1.0, 0.6809, 0.7968, 0.6809, 0.3793, 0.6672, 0.5071, 0.6672, 0.5071, 0.6809, 0.3793, 0.6809, 0.1257, 0.6672, 0.2514, 0.6672, 0.2514, 0.6809, 0.1257, 0.6809, 0.1257, 0.6084, 0.2514, 0.6084, 0.2514, 0.6672, 0.1257, 0.6672, 0.3793, 0.6084, 0.5071, 0.6084, 0.5071, 0.6672, 0.3793, 0.6672, 0.7968, 0.6084, 1.0, 0.6084, 1.0, 0.6672, 0.7968, 0.6672, 0.0, 0.6084, 0.1257, 0.6084, 0.1257, 0.6672, 0.0, 0.6672, 0.7968, 0.7316, 1.0, 0.7316, 1.0, 0.7805, 0.7968, 0.7805, 0.3793, 0.7316, 0.5071, 0.7316, 0.5071, 0.7805, 0.3793, 0.7805, 0.1257, 0.7316, 0.2514, 0.7316, 0.2514, 0.7805, 0.1257, 0.7805, 0.0, 0.7316, 0.1257, 0.7316, 0.1257, 0.7805, 0.0, 0.7805, 0.0, 0.4999, 0.1257, 0.4999, 0.1257, 0.4999, 0.0, 0.4999, 0.7968, 0.4999, 1.0, 0.4999, 1.0, 0.4999, 0.7968, 0.4999, 0.3793, 0.4999, 0.5071, 0.4999, 0.5071, 0.4999, 0.3793, 0.4999, 0.1257, 0.4999, 0.2514, 0.4999, 0.2514, 0.4999, 0.1257, 0.4999, 0.0, 0.4999, 0.1257, 0.4999, 0.1257, 0.5489, 0.0, 0.5489, 0.7968, 0.4999, 1.0, 0.4999, 1.0, 0.5489, 0.7968, 0.5489, 0.3793, 0.4999, 0.5071, 0.4999, 0.5071, 0.5489, 0.3793, 0.5489, 0.1257, 0.4999, 0.2514, 0.4999, 0.2514, 0.5489, 0.1257, 0.5489, 0.0, 0.3749, 0.1257, 0.3749, 0.1257, 0.3749, 0.0, 0.3749, 0.1257, 0.3749, 0.2514, 0.3749, 0.2514, 0.3749, 0.1257, 0.3749, 0.3793, 0.3749, 0.5071, 0.3749, 0.5071, 0.3749, 0.3793, 0.3749, 0.7968, 0.3749, 1.0, 0.3749, 1.0, 0.3749, 0.7968, 0.3749, 0.3793, 0.2499, 0.5071, 0.2499, 0.5071, 0.2499, 0.3793, 0.2499, 0.7968, 0.2499, 1.0, 0.2499, 1.0, 0.2499, 0.7968, 0.2499, 0.0, 0.2499, 0.1257, 0.2499, 0.1257, 0.2499, 0.0, 0.2499, 0.3793, 0.3017, 0.5071, 0.3017, 0.5071, 0.3535, 0.3793, 0.3535, 0.7968, 0.3017, 1.0, 0.3017, 1.0, 0.3535, 0.7968, 0.3535, 0.0, 0.4069, 0.1257, 0.4069, 0.1257, 0.4385, 0.0, 0.4385, 0.1257, 0.4069, 0.2514, 0.4069, 0.2514, 0.4385, 0.1257, 0.4385, 0.3793, 0.4069, 0.5071, 0.4069, 0.5071, 0.4385, 0.3793, 0.4385, 0.7968, 0.4069, 0.9999, 0.4072, 1.0, 0.4385, 0.7968, 0.4385, 0.652, 0.4069, 0.7968, 0.4069, 0.7968, 0.4385, 0.652, 0.4385, 0.652, 0.3017, 0.7968, 0.3017, 0.7968, 0.3535, 0.652, 0.3535, 0.652, 0.2499, 0.7968, 0.2499, 0.7968, 0.2499, 0.652, 0.2499, 0.652, 0.3749, 0.7968, 0.3749, 0.7968, 0.3749, 0.652, 0.3749, 0.652, 0.4999, 0.7968, 0.4999, 0.7968, 0.5489, 0.652, 0.5489, 0.652, 0.4999, 0.7968, 0.4999, 0.7968, 0.4999, 0.652, 0.4999, 0.652, 0.7316, 0.7968, 0.7316, 0.7968, 0.7805, 0.652, 0.7805, 0.652, 0.6084, 0.7968, 0.6084, 0.7968, 0.6672, 0.652, 0.6672, 0.652, 0.6672, 0.7968, 0.6672, 0.7968, 0.6809, 0.652, 0.6809, 0.652, 0.3535, 0.7968, 0.3535, 0.7968, 0.3535, 0.652, 0.3535, 0.652, 0.3749, 0.7968, 0.3749, 0.7968, 0.3749, 0.652, 0.3749, 0.652, 0.3535, 0.7968, 0.3535, 0.7968, 0.3749, 0.652, 0.3749, 0.652, 0.6809, 0.7968, 0.6809, 0.7968, 0.7316, 0.652, 0.7316, 0.652, 0.4692, 0.7968, 0.4692, 0.7968, 0.4999, 0.652, 0.4999, 0.652, 0.4538, 0.7968, 0.4538, 0.7968, 0.4692, 0.652, 0.4692, 0.0, 0.4538, 0.1257, 0.4538, 0.1257, 0.4692, 0.0, 0.4692, 0.1257, 0.4538, 0.2514, 0.4538, 0.2514, 0.4692, 0.1257, 0.4692, 0.3793, 0.4538, 0.5071, 0.4538, 0.5071, 0.4692, 0.3793, 0.4692, 0.7968, 0.4538, 1.0, 0.4538, 1.0, 0.4692, 0.7968, 0.4692, 0.7968, 0.4385, 1.0, 0.4385, 1.0, 0.4538, 0.7968, 0.4538, 0.3793, 0.4385, 0.5071, 0.4385, 0.5071, 0.4538, 0.3793, 0.4538, 0.1257, 0.4385, 0.2514, 0.4385, 0.2514, 0.4538, 0.1257, 0.4538, 0.0, 0.4385, 0.1257, 0.4385, 0.1257, 0.4538, 0.0, 0.4538, 0.652, 0.4385, 0.7968, 0.4385, 0.7968, 0.4538, 0.652, 0.4538, 0.652, 0.5489, 0.7968, 0.5489, 0.7968, 0.6084, 0.652, 0.6084, 0.0, 0.5489, 0.1257, 0.5489, 0.1257, 0.6084, 0.0, 0.6084, 0.7968, 0.5489, 1.0, 0.5489, 1.0, 0.6084, 0.7968, 0.6084, 0.3793, 0.5489, 0.5071, 0.5489, 0.5071, 0.6084, 0.3793, 0.6084, 0.1257, 0.5489, 0.2514, 0.5489, 0.2514, 0.6084, 0.1257, 0.6084, 0.652, 0.2499, 0.7968, 0.2499, 0.7968, 0.3017, 0.652, 0.3017, 0.7968, 0.2499, 1.0, 0.2499, 1.0, 0.3017, 0.7968, 0.3017, 0.3793, 0.2499, 0.5071, 0.2499, 0.5071, 0.3017, 0.3793, 0.3017, 0.5071, 0.2499, 0.652, 0.2499, 0.652, 0.3017, 0.5071, 0.3017, 0.5071, 0.5489, 0.652, 0.5489, 0.652, 0.6084, 0.5071, 0.6084, 0.5071, 0.4385, 0.652, 0.4385, 0.652, 0.4538, 0.5071, 0.4538, 0.5071, 0.4538, 0.652, 0.4538, 0.652, 0.4692, 0.5071, 0.4692, 0.5071, 0.4692, 0.652, 0.4692, 0.652, 0.4999, 0.5071, 0.4999, 0.5071, 0.6809, 0.652, 0.6809, 0.652, 0.7316, 0.5071, 0.7316, 0.5071, 0.3535, 0.652, 0.3535, 0.652, 0.3749, 0.5071, 0.3749, 0.5071, 0.3749, 0.652, 0.3749, 0.652, 0.3749, 0.5071, 0.3749, 0.5071, 0.3535, 0.652, 0.3535, 0.652, 0.3535, 0.5071, 0.3535, 0.5071, 0.6672, 0.652, 0.6672, 0.652, 0.6809, 0.5071, 0.6809, 0.5071, 0.6084, 0.652, 0.6084, 0.652, 0.6672, 0.5071, 0.6672, 0.5071, 0.7316, 0.652, 0.7316, 0.652, 0.7805, 0.5071, 0.7805, 0.5071, 0.4999, 0.652, 0.4999, 0.652, 0.4999, 0.5071, 0.4999, 0.5071, 0.4999, 0.652, 0.4999, 0.652, 0.5489, 0.5071, 0.5489, 0.5071, 0.3749, 0.652, 0.3749, 0.652, 0.3749, 0.5071, 0.3749, 0.5071, 0.2499, 0.652, 0.2499, 0.652, 0.2499, 0.5071, 0.2499, 0.5071, 0.3017, 0.652, 0.3017, 0.652, 0.3535, 0.5071, 0.3535, 0.5071, 0.4069, 0.652, 0.4069, 0.652, 0.4385, 0.5071, 0.4385, 0.2514, 0.5489, 0.3793, 0.5489, 0.3793, 0.6084, 0.2514, 0.6084, 0.2514, 0.4385, 0.3793, 0.4385, 0.3793, 0.4538, 0.2514, 0.4538, 0.2514, 0.4538, 0.3793, 0.4538, 0.3793, 0.4692, 0.2514, 0.4692, 0.2514, 0.4069, 0.3793, 0.4069, 0.3793, 0.4385, 0.2514, 0.4385, 0.2514, 0.3749, 0.3793, 0.3749, 0.3793, 0.3749, 0.2514, 0.3749, 0.2514, 0.4999, 0.3793, 0.4999, 0.3793, 0.5489, 0.2514, 0.5489, 0.2514, 0.4999, 0.3793, 0.4999, 0.3793, 0.4999, 0.2514, 0.4999, 0.2514, 0.7316, 0.3793, 0.7316, 0.3793, 0.7805, 0.2514, 0.7805, 0.2514, 0.6084, 0.3793, 0.6084, 0.3793, 0.6672, 0.2514, 0.6672, 0.2514, 0.6672, 0.3793, 0.6672, 0.3793, 0.6809, 0.2514, 0.6809, 0.2514, 0.3535, 0.3793, 0.3535, 0.3793, 0.3535, 0.2514, 0.3535, 0.2514, 0.3749, 0.3793, 0.3749, 0.3793, 0.3749, 0.2514, 0.3749, 0.2514, 0.3535, 0.3793, 0.3535, 0.3793, 0.3749, 0.2514, 0.3749, 0.2514, 0.6809, 0.3793, 0.6809, 0.3793, 0.7316, 0.2514, 0.7316, 0.2514, 0.4692, 0.3793, 0.4692, 0.3793, 0.4999, 0.2514, 0.4999, 0.2514, 0.3749, 0.3793, 0.3749, 0.3793, 0.4069, 0.2514, 0.4069, 0.5071, 0.3749, 0.652, 0.3749, 0.652, 0.4069, 0.5071, 0.4069, 0.652, 0.3749, 0.7968, 0.3749, 0.7968, 0.4069, 0.652, 0.4069, 0.7968, 0.3749, 1.0, 0.3749, 0.9999, 0.4072, 0.7968, 0.4069, 0.3793, 0.3749, 0.5071, 0.3749, 0.5071, 0.4069, 0.3793, 0.4069, 0.1257, 0.3749, 0.2514, 0.3749, 0.2514, 0.4069, 0.1257, 0.4069, 0.0, 0.3749, 0.1257, 0.3749, 0.1257, 0.4069, 0.0, 0.4069, 0.5071, 0.2499, 0.3793, 0.2499, 0.652, 0.2499, 0.0, 0.6809, 0.0, 0.7316, 0.0, 0.7316, 0.0, 0.6809, 0.0, 0.7805, 0.1257, 0.7805, 0.1257, 0.7805, 0.0, 0.7805, 0.0, 0.7805, 0.0, 0.7805, 0.0, 0.7805, 0.0, 0.7805, 0.0, 0.7805, 0.0, 0.7805, 0.0, 0.7805, 0.0, 0.7805])
me_plane_001.materials.append(mat_material_002)
me_plane_001.use_remesh_fix_poles = True
me_plane_001.use_remesh_preserve_attributes = False
me_plane_001.update()
me_plane_002 = bpy.data.meshes.new('Plane.002')
me_plane_002.from_pydata([(-1.0, -1.0, 0.0), (1.0, -1.0, 0.0), (-1.0, 1.0, 0.0), (1.0, 1.0, 0.0)], [], [(0, 1, 3, 2)])
_uv = me_plane_002.uv_layers.new(name='UVMap')
_uv.uv.foreach_set('vector', [0.0, 0.0, 1.0, 0.0, 1.0, 1.0, 0.0, 1.0])
me_plane_002.materials.append(mat_material_003)
me_plane_002.use_remesh_fix_poles = True
me_plane_002.use_remesh_preserve_attributes = False
me_plane_002.update()
me_plane_003 = bpy.data.meshes.new('Plane.003')
me_plane_003.from_pydata([(-1.0, -1.0, 0.0), (1.0, -1.0, 0.0), (-1.0, 1.0, 0.0), (1.0, 1.0, 0.0)], [], [(0, 1, 3, 2)])
_uv = me_plane_003.uv_layers.new(name='UVMap')
_uv.uv.foreach_set('vector', [0.0, 0.0, 1.0, 0.0, 1.0, 1.0, 0.0, 1.0])
me_plane_003.materials.append(mat_material_004)
me_plane_003.use_remesh_fix_poles = True
me_plane_003.use_remesh_preserve_attributes = False
me_plane_003.update()
me_plane_004 = bpy.data.meshes.new('Plane.004')
me_plane_004.from_pydata([(-1.0, -1.0, 0.0), (1.0, -1.0, 0.0), (-1.0, 1.0, 0.0), (1.0, 1.0, 0.0)], [], [(0, 1, 3, 2)])
_uv = me_plane_004.uv_layers.new(name='UVMap')
_uv.uv.foreach_set('vector', [0.0, 0.0, 1.0, 0.0, 1.0, 1.0, 0.0, 1.0])
me_plane_004.materials.append(mat_material_005)
me_plane_004.use_remesh_fix_poles = True
me_plane_004.use_remesh_preserve_attributes = False
me_plane_004.update()
me_plane_005 = bpy.data.meshes.new('Plane.005')
me_plane_005.from_pydata([(-1.0, -1.0, 0.0), (1.0, -1.0, 0.0), (-1.0, 1.0, 0.0), (1.0, 1.0, 0.0)], [], [(0, 1, 3, 2)])
_uv = me_plane_005.uv_layers.new(name='UVMap')
_uv.uv.foreach_set('vector', [0.0, 0.0, 1.0, 0.0, 1.0, 1.0, 0.0, 1.0])
me_plane_005.materials.append(mat_material_006)
me_plane_005.use_remesh_fix_poles = True
me_plane_005.use_remesh_preserve_attributes = False
me_plane_005.update()
me_plane_007 = bpy.data.meshes.new('Plane.007')
me_plane_007.from_pydata([(-1.0, -1.0, 0.0), (1.0, -1.0, 0.0), (-1.0, 1.0, 0.0), (1.0, 1.0, 0.0)], [], [(0, 1, 3, 2)])
_uv = me_plane_007.uv_layers.new(name='UVMap')
_uv.uv.foreach_set('vector', [0.0, 0.0, 1.0, 0.0, 1.0, 1.0, 0.0, 1.0])
me_plane_007.materials.append(mat_material_008)
me_plane_007.use_remesh_fix_poles = True
me_plane_007.use_remesh_preserve_attributes = False
me_plane_007.update()
me_plane_008 = bpy.data.meshes.new('Plane.008')
me_plane_008.from_pydata([(-1.0, -1.0, 0.0), (1.0, -1.0, 0.0), (-1.0, 1.0, 0.0), (1.0, 1.0, 0.0)], [], [(0, 1, 3, 2)])
_uv = me_plane_008.uv_layers.new(name='UVMap')
_uv.uv.foreach_set('vector', [0.0, 0.0, 1.0, 0.0, 1.0, 1.0, 0.0, 1.0])
me_plane_008.materials.append(mat_material_009)
me_plane_008.use_remesh_fix_poles = True
me_plane_008.use_remesh_preserve_attributes = False
me_plane_008.update()
me_plane_009 = bpy.data.meshes.new('Plane.009')
me_plane_009.from_pydata([(0.01463, -0.0002874, 1.727), (1.97, -0.01314, -6.315), (-1.0, -0.0002752, 2.482), (1.97, -0.5992, -4.504), (-2.091, -0.6318, -0.01165), (-3.214, -0.5929, 1.013), (-0.5009, -0.0003212, 2.353), (-1.581, 0.4001, 8.28), (1.97, 0.5302, -7.043), (0.4533, 0.5302, -5.889), (-0.4971, 0.4632, 4.017), (1.97, -0.3093, -5.59), (0.01422, -0.2502, 3.448), (-1.0, -0.2502, 0.0), (-0.4971, -0.2502, 0.0), (1.97, -0.3062, -5.586), (0.01422, -0.2502, 3.448), (-0.4971, -0.2502, 0.0), (-1.0, -0.2502, 0.0), (-0.7513, -0.0003021, 2.499), (-1.827, -0.6303, -0.01151), (-1.128, 0.4478, 7.051), (-0.7486, -0.2502, 0.0), (-0.7486, -0.2502, 0.0), (-1.0, -0.293, 0.0), (1.97, -0.3564, -5.661), (0.073, -0.3097, 5.599), (-0.4971, -0.3218, 5.482), (-0.7486, -0.293, 3.694), (-1.0, 0.3524, 2.493), (1.97, 0.4113, -7.043), (0.01422, 0.3565, 2.461), (-0.4971, 0.3381, 3.213), (-0.7486, 0.3393, 3.051), (-1.0, 0.2934, 3.48), (1.97, 0.3794, -7.043), (0.1217, 0.3174, 2.662), (-0.4369, 0.2933, 3.563), (-0.6971, 0.2918, 3.508), (-1.001, 0.6535, 0.01437), (1.97, 0.6448, -7.043), (0.7819, 0.6418, -6.91), (-0.5382, 0.7269, -5.775), (-0.7486, 0.6299, -1.268), (-1.0, -0.0002752, 2.482), (1.97, -0.01314, -6.315), (0.01463, -0.0002874, 1.727), (-0.5009, -0.0003212, 2.353), (-0.7513, -0.0003021, 2.499), (1.97, 0.1017, -6.213), (-0.04532, 0.09705, 1.654), (-0.6716, 0.1126, 3.247), (-0.9873, 0.1263, 3.853), (-1.0, 0.1102, 2.446), (1.97, -0.3022, -5.6), (0.01422, -0.2502, 3.448), (-0.4971, -0.2502, 0.0), (-1.0, -0.2502, 0.0), (-0.7486, -0.2502, 0.0), (-2.091, -0.6318, -0.01165), (1.97, -0.5992, -4.504), (-3.306, -0.548, 2.119), (-1.827, -0.6303, -0.01151), (1.97, -0.3564, -5.661), (0.01422, -0.3331, 5.616), (-0.4971, -0.3218, 5.482), (-0.7486, -0.293, 3.694), (-1.0, -0.293, 0.0), (1.97, -0.1571, -6.118), (0.2115, -0.1277, 1.664), (-0.4052, -0.1395, 1.049), (-0.7486, -0.1419, 0.0), (-1.0, -0.1381, 0.0), (1.458, -0.01313, -6.315), (1.359, -0.6184, -4.346), (1.494, 0.5302, -7.043), (1.457, -0.3062, -5.688), (1.457, -0.3062, -5.688), (0.5937, -0.3417, 5.951), (1.494, 0.4113, -7.043), (1.494, 0.3794, -7.043), (1.494, 0.6448, -7.043), (1.458, -0.01313, -6.315), (1.494, 0.1017, -6.177), (1.457, -0.3062, -5.688), (1.359, -0.6184, -4.346), (0.5937, -0.3417, 5.951), (0.5937, -0.1576, 0.3435), (1.97, -0.08511, -6.118), (0.01422, -0.06166, 2.566), (-0.4973, -0.06165, 2.146), (-0.7484, -0.06168, 1.313), (-1.0, -0.06167, 1.356), (0.5935, -0.06169, 1.831), (-1.0, -0.09803, 0.9006), (1.97, -0.1211, -6.353), (0.1156, -0.09046, 1.851), (-0.4971, -0.09236, 1.978), (-0.7486, -0.09249, 1.636), (0.721, -0.09004, 1.592), (1.97, 0.1942, -7.752), (0.01422, 0.1766, 1.997), (-0.4971, 0.1766, 2.654), (-0.7486, 0.1766, 2.643), (-1.0, 0.2169, 2.399), (1.494, 0.1942, -7.734), (1.97, -0.4778, -5.083), (-1.379, -0.4891, 3.327), (-0.1151, -0.3704, 1.193), (0.6054, -0.01127, -1.352), (-1.524, -0.6193, -2.95), (1.037, 0.5302, -6.274), (0.304, -0.2502, 0.1518), (0.304, -0.2502, 0.1518), (0.304, -0.3405, 5.911), (0.677, 0.3886, -3.409), (0.6246, 0.326, -2.743), (1.154, 0.6448, -6.851), (0.6736, 0.02037, -2.231), (0.6573, 0.1055, -2.71), (0.304, -0.2502, 0.1518), (-1.216, -0.6427, 0.3186), (0.304, -0.3405, 5.911), (0.5128, -0.1375, 1.303), (0.3039, -0.06168, 2.409), (0.4166, -0.08992, 1.731), (0.6972, 0.2005, -2.798), (-0.8611, -0.5003, 3.036), (-0.2432, -0.0003043, 2.04), (-4.673, -0.6668, -1.887), (0.0381, 0.4961, -1.411), (-0.2415, -0.2502, 1.54), (-0.2415, -0.2502, 1.54), (-0.2415, -0.3308, 5.687), (-0.2415, 0.3467, 2.837), (-0.1721, 0.2968, 3.193), (0.4411, 0.6448, -6.631), (-0.2432, -0.0003043, 2.04), (-0.3465, 0.1127, 2.805), (-0.2415, -0.2502, 1.54), (-3.768, -0.5148, 1.907), (-0.2415, -0.3308, 5.687), (-0.0322, -0.137, 1.261), (-0.2415, -0.06166, 2.358), (-0.1366, -0.07686, 2.114), (-0.2415, 0.1766, 2.325), (-1.471, -0.4316, 3.128), (-1.0, -0.1862, 0.0), (1.97, -0.2311, -5.853), (-0.2648, -0.2132, 3.697), (-0.4367, -0.1758, 1.97), (-0.7486, -0.1862, 0.0), (1.106, -0.2153, -2.198), (0.4134, -0.1727, 2.571), (-0.09274, -0.195, 2.772), (-1.507, 0.3967, 7.739), (-0.9264, 0.3581, 1.941), (-0.9995, 0.654, -0.002352), (-0.7486, 0.6299, -1.268), (-1.0, 0.6541, 1.934e-05), (-1.0, 0.6541, -3.57e-06), (-1.0, 0.6541, 0.0), (-1.0, 0.6541, 0.0)], [], [(93, 88, 1, 73), (143, 89, 0, 128), (91, 90, 6, 19), (33, 32, 10, 21), (134, 31, 9, 130), (79, 30, 8, 75), (28, 27, 14, 22), (133, 26, 12, 131), (78, 25, 11, 76), (22, 14, 17, 23), (131, 12, 16, 132), (76, 11, 15, 77), (13, 22, 23, 18), (24, 28, 22, 13), (29, 33, 21, 7), (92, 91, 19, 2), (67, 66, 28, 24), (86, 63, 25, 78), (141, 64, 26, 133), (66, 65, 27, 28), (34, 38, 33, 29), (80, 35, 30, 79), (135, 36, 31, 134), (38, 37, 32, 33), (103, 102, 37, 38), (145, 101, 36, 135), (105, 100, 35, 80), (104, 103, 38, 34), (75, 8, 40, 81), (130, 9, 41, 136), (21, 10, 42, 43), (7, 21, 43, 39), (2, 19, 48, 44), (73, 1, 45, 82), (128, 0, 46, 137), (19, 6, 47, 48), (44, 48, 52, 53), (82, 45, 49, 83), (137, 46, 50, 138), (48, 47, 51, 52), (18, 23, 58, 57), (23, 17, 56, 58), (132, 16, 55, 139), (77, 15, 54, 84), (129, 5, 61, 140), (74, 3, 60, 85), (4, 20, 62, 59), (146, 107, 64, 141), (108, 106, 63, 86), (147, 151, 71, 72), (151, 150, 70, 71), (154, 149, 69, 142), (152, 148, 68, 87), (153, 152, 87, 123), (127, 108, 86, 122), (110, 74, 85, 121), (113, 77, 84, 120), (118, 82, 83, 119), (109, 73, 82, 118), (111, 75, 81, 117), (126, 105, 80, 116), (116, 80, 79, 115), (122, 86, 78, 114), (112, 76, 77, 113), (114, 78, 76, 112), (115, 79, 75, 111), (124, 93, 73, 109), (125, 99, 93, 124), (94, 98, 91, 92), (98, 97, 90, 91), (144, 96, 89, 143), (99, 95, 88, 93), (87, 68, 95, 99), (142, 69, 96, 144), (71, 70, 97, 98), (72, 71, 98, 94), (123, 87, 99, 125), (119, 83, 105, 126), (53, 52, 103, 104), (83, 49, 100, 105), (138, 50, 101, 145), (52, 51, 102, 103), (121, 85, 108, 127), (85, 60, 106, 108), (140, 61, 107, 146), (61, 121, 127, 107), (50, 119, 126, 101), (69, 123, 125, 96), (96, 125, 124, 89), (89, 124, 109, 0), (31, 115, 111, 9), (26, 114, 112, 12), (12, 112, 113, 16), (64, 122, 114, 26), (36, 116, 115, 31), (101, 126, 116, 36), (9, 111, 117, 41), (0, 109, 118, 46), (46, 118, 119, 50), (16, 113, 120, 55), (5, 110, 121, 61), (107, 127, 122, 64), (149, 153, 123, 69), (51, 138, 145, 102), (70, 142, 144, 97), (97, 144, 143, 90), (150, 154, 142, 70), (17, 132, 139, 56), (47, 137, 138, 51), (6, 128, 137, 47), (10, 130, 136, 42), (102, 145, 135, 37), (37, 135, 134, 32), (65, 141, 133, 27), (14, 131, 132, 17), (27, 133, 131, 14), (32, 134, 130, 10), (90, 143, 128, 6), (56, 139, 154, 150), (55, 120, 153, 149), (120, 84, 152, 153), (84, 54, 148, 152), (139, 55, 149, 154), (58, 56, 150, 151), (57, 58, 151, 147), (5, 129, 110), (29, 7, 155, 156), (39, 43, 158, 157), (39, 157, 160, 159), (159, 160, 162, 161)])
_uv = me_plane_009.uv_layers.new(name='UVMap')
_uv.uv.foreach_set('vector', [0.7968, 0.4692, 1.0, 0.4692, 1.0, 0.4999, 0.7968, 0.4999, 0.3793, 0.4692, 0.5071, 0.4692, 0.5071, 0.4999, 0.3793, 0.4999, 0.1257, 0.4692, 0.2514, 0.4692, 0.2514, 0.4999, 0.1257, 0.4999, 0.1257, 0.6809, 0.2514, 0.6809, 0.2514, 0.7316, 0.1257, 0.7316, 0.3793, 0.6809, 0.5071, 0.6809, 0.5071, 0.7316, 0.3793, 0.7316, 0.7968, 0.6809, 1.0, 0.6809, 1.0, 0.7316, 0.7968, 0.7316, 0.1257, 0.3535, 0.2514, 0.3535, 0.2514, 0.3749, 0.1257, 0.3749, 0.3793, 0.3535, 0.5071, 0.3535, 0.5071, 0.3749, 0.3793, 0.3749, 0.7968, 0.3535, 1.0, 0.3535, 1.0, 0.3749, 0.7968, 0.3749, 0.1257, 0.3749, 0.2514, 0.3749, 0.2514, 0.3749, 0.1257, 0.3749, 0.3793, 0.3749, 0.5071, 0.3749, 0.5071, 0.3749, 0.3793, 0.3749, 0.7968, 0.3749, 1.0, 0.3749, 1.0, 0.3749, 0.7968, 0.3749, 0.0, 0.3749, 0.1257, 0.3749, 0.1257, 0.3749, 0.0, 0.3749, 0.0, 0.3535, 0.1257, 0.3535, 0.1257, 0.3749, 0.0, 0.3749, 0.0, 0.6809, 0.1257, 0.6809, 0.1257, 0.7316, 0.0, 0.7316, 0.0, 0.4692, 0.1257, 0.4692, 0.1257, 0.4999, 0.0, 0.4999, 0.0, 0.3535, 0.1257, 0.3535, 0.1257, 0.3535, 0.0, 0.3535, 0.7968, 0.3535, 1.0, 0.3535, 1.0, 0.3535, 0.7968, 0.3535, 0.3793, 0.3535, 0.5071, 0.3535, 0.5071, 0.3535, 0.3793, 0.3535, 0.1257, 0.3535, 0.2514, 0.3535, 0.2514, 0.3535, 0.1257, 0.3535, 0.0, 0.6672, 0.1257, 0.6672, 0.1257, 0.6809, 0.0, 0.6809, 0.7968, 0.6672, 1.0, 0.6672, 1.0, 0.6809, 0.7968, 0.6809, 0.3793, 0.6672, 0.5071, 0.6672, 0.5071, 0.6809, 0.3793, 0.6809, 0.1257, 0.6672, 0.2514, 0.6672, 0.2514, 0.6809, 0.1257, 0.6809, 0.1257, 0.6084, 0.2514, 0.6084, 0.2514, 0.6672, 0.1257, 0.6672, 0.3793, 0.6084, 0.5071, 0.6084, 0.5071, 0.6672, 0.3793, 0.6672, 0.7968, 0.6084, 1.0, 0.6084, 1.0, 0.6672, 0.7968, 0.6672, 0.0, 0.6084, 0.1257, 0.6084, 0.1257, 0.6672, 0.0, 0.6672, 0.7968, 0.7316, 1.0, 0.7316, 1.0, 0.7805, 0.7968, 0.7805, 0.3793, 0.7316, 0.5071, 0.7316, 0.5071, 0.7805, 0.3793, 0.7805, 0.1257, 0.7316, 0.2514, 0.7316, 0.2514, 0.7805, 0.1257, 0.7805, 0.0, 0.7316, 0.1257, 0.7316, 0.1257, 0.7805, 0.0, 0.7805, 0.0, 0.4999, 0.1257, 0.4999, 0.1257, 0.4999, 0.0, 0.4999, 0.7968, 0.4999, 1.0, 0.4999, 1.0, 0.4999, 0.7968, 0.4999, 0.3793, 0.4999, 0.5071, 0.4999, 0.5071, 0.4999, 0.3793, 0.4999, 0.1257, 0.4999, 0.2514, 0.4999, 0.2514, 0.4999, 0.1257, 0.4999, 0.0, 0.4999, 0.1257, 0.4999, 0.1257, 0.5489, 0.0, 0.5489, 0.7968, 0.4999, 1.0, 0.4999, 1.0, 0.5489, 0.7968, 0.5489, 0.3793, 0.4999, 0.5071, 0.4999, 0.5071, 0.5489, 0.3793, 0.5489, 0.1257, 0.4999, 0.2514, 0.4999, 0.2514, 0.5489, 0.1257, 0.5489, 0.0, 0.3749, 0.1257, 0.3749, 0.1257, 0.3749, 0.0, 0.3749, 0.1257, 0.3749, 0.2514, 0.3749, 0.2514, 0.3749, 0.1257, 0.3749, 0.3793, 0.3749, 0.5071, 0.3749, 0.5071, 0.3749, 0.3793, 0.3749, 0.7968, 0.3749, 1.0, 0.3749, 1.0, 0.3749, 0.7968, 0.3749, 0.3793, 0.2499, 0.5071, 0.2499, 0.5071, 0.2499, 0.3793, 0.2499, 0.7968, 0.2499, 1.0, 0.2499, 1.0, 0.2499, 0.7968, 0.2499, 0.0, 0.2499, 0.1257, 0.2499, 0.1257, 0.2499, 0.0, 0.2499, 0.3793, 0.3017, 0.5071, 0.3017, 0.5071, 0.3535, 0.3793, 0.3535, 0.7968, 0.3017, 1.0, 0.3017, 1.0, 0.3535, 0.7968, 0.3535, 0.0, 0.4069, 0.1257, 0.4069, 0.1257, 0.4385, 0.0, 0.4385, 0.1257, 0.4069, 0.2514, 0.4069, 0.2514, 0.4385, 0.1257, 0.4385, 0.3793, 0.4069, 0.5071, 0.4069, 0.5071, 0.4385, 0.3793, 0.4385, 0.7968, 0.4069, 0.9999, 0.4072, 1.0, 0.4385, 0.7968, 0.4385, 0.652, 0.4069, 0.7968, 0.4069, 0.7968, 0.4385, 0.652, 0.4385, 0.652, 0.3017, 0.7968, 0.3017, 0.7968, 0.3535, 0.652, 0.3535, 0.652, 0.2499, 0.7968, 0.2499, 0.7968, 0.2499, 0.652, 0.2499, 0.652, 0.3749, 0.7968, 0.3749, 0.7968, 0.3749, 0.652, 0.3749, 0.652, 0.4999, 0.7968, 0.4999, 0.7968, 0.5489, 0.652, 0.5489, 0.652, 0.4999, 0.7968, 0.4999, 0.7968, 0.4999, 0.652, 0.4999, 0.652, 0.7316, 0.7968, 0.7316, 0.7968, 0.7805, 0.652, 0.7805, 0.652, 0.6084, 0.7968, 0.6084, 0.7968, 0.6672, 0.652, 0.6672, 0.652, 0.6672, 0.7968, 0.6672, 0.7968, 0.6809, 0.652, 0.6809, 0.652, 0.3535, 0.7968, 0.3535, 0.7968, 0.3535, 0.652, 0.3535, 0.652, 0.3749, 0.7968, 0.3749, 0.7968, 0.3749, 0.652, 0.3749, 0.652, 0.3535, 0.7968, 0.3535, 0.7968, 0.3749, 0.652, 0.3749, 0.652, 0.6809, 0.7968, 0.6809, 0.7968, 0.7316, 0.652, 0.7316, 0.652, 0.4692, 0.7968, 0.4692, 0.7968, 0.4999, 0.652, 0.4999, 0.652, 0.4538, 0.7968, 0.4538, 0.7968, 0.4692, 0.652, 0.4692, 0.0, 0.4538, 0.1257, 0.4538, 0.1257, 0.4692, 0.0, 0.4692, 0.1257, 0.4538, 0.2514, 0.4538, 0.2514, 0.4692, 0.1257, 0.4692, 0.3793, 0.4538, 0.5071, 0.4538, 0.5071, 0.4692, 0.3793, 0.4692, 0.7968, 0.4538, 1.0, 0.4538, 1.0, 0.4692, 0.7968, 0.4692, 0.7968, 0.4385, 1.0, 0.4385, 1.0, 0.4538, 0.7968, 0.4538, 0.3793, 0.4385, 0.5071, 0.4385, 0.5071, 0.4538, 0.3793, 0.4538, 0.1257, 0.4385, 0.2514, 0.4385, 0.2514, 0.4538, 0.1257, 0.4538, 0.0, 0.4385, 0.1257, 0.4385, 0.1257, 0.4538, 0.0, 0.4538, 0.652, 0.4385, 0.7968, 0.4385, 0.7968, 0.4538, 0.652, 0.4538, 0.652, 0.5489, 0.7968, 0.5489, 0.7968, 0.6084, 0.652, 0.6084, 0.0, 0.5489, 0.1257, 0.5489, 0.1257, 0.6084, 0.0, 0.6084, 0.7968, 0.5489, 1.0, 0.5489, 1.0, 0.6084, 0.7968, 0.6084, 0.3793, 0.5489, 0.5071, 0.5489, 0.5071, 0.6084, 0.3793, 0.6084, 0.1257, 0.5489, 0.2514, 0.5489, 0.2514, 0.6084, 0.1257, 0.6084, 0.652, 0.2499, 0.7968, 0.2499, 0.7968, 0.3017, 0.652, 0.3017, 0.7968, 0.2499, 1.0, 0.2499, 1.0, 0.3017, 0.7968, 0.3017, 0.3793, 0.2499, 0.5071, 0.2499, 0.5071, 0.3017, 0.3793, 0.3017, 0.5071, 0.2499, 0.652, 0.2499, 0.652, 0.3017, 0.5071, 0.3017, 0.5071, 0.5489, 0.652, 0.5489, 0.652, 0.6084, 0.5071, 0.6084, 0.5071, 0.4385, 0.652, 0.4385, 0.652, 0.4538, 0.5071, 0.4538, 0.5071, 0.4538, 0.652, 0.4538, 0.652, 0.4692, 0.5071, 0.4692, 0.5071, 0.4692, 0.652, 0.4692, 0.652, 0.4999, 0.5071, 0.4999, 0.5071, 0.6809, 0.652, 0.6809, 0.652, 0.7316, 0.5071, 0.7316, 0.5071, 0.3535, 0.652, 0.3535, 0.652, 0.3749, 0.5071, 0.3749, 0.5071, 0.3749, 0.652, 0.3749, 0.652, 0.3749, 0.5071, 0.3749, 0.5071, 0.3535, 0.652, 0.3535, 0.652, 0.3535, 0.5071, 0.3535, 0.5071, 0.6672, 0.652, 0.6672, 0.652, 0.6809, 0.5071, 0.6809, 0.5071, 0.6084, 0.652, 0.6084, 0.652, 0.6672, 0.5071, 0.6672, 0.5071, 0.7316, 0.652, 0.7316, 0.652, 0.7805, 0.5071, 0.7805, 0.5071, 0.4999, 0.652, 0.4999, 0.652, 0.4999, 0.5071, 0.4999, 0.5071, 0.4999, 0.652, 0.4999, 0.652, 0.5489, 0.5071, 0.5489, 0.5071, 0.3749, 0.652, 0.3749, 0.652, 0.3749, 0.5071, 0.3749, 0.5071, 0.2499, 0.652, 0.2499, 0.652, 0.2499, 0.5071, 0.2499, 0.5071, 0.3017, 0.652, 0.3017, 0.652, 0.3535, 0.5071, 0.3535, 0.5071, 0.4069, 0.652, 0.4069, 0.652, 0.4385, 0.5071, 0.4385, 0.2514, 0.5489, 0.3793, 0.5489, 0.3793, 0.6084, 0.2514, 0.6084, 0.2514, 0.4385, 0.3793, 0.4385, 0.3793, 0.4538, 0.2514, 0.4538, 0.2514, 0.4538, 0.3793, 0.4538, 0.3793, 0.4692, 0.2514, 0.4692, 0.2514, 0.4069, 0.3793, 0.4069, 0.3793, 0.4385, 0.2514, 0.4385, 0.2514, 0.3749, 0.3793, 0.3749, 0.3793, 0.3749, 0.2514, 0.3749, 0.2514, 0.4999, 0.3793, 0.4999, 0.3793, 0.5489, 0.2514, 0.5489, 0.2514, 0.4999, 0.3793, 0.4999, 0.3793, 0.4999, 0.2514, 0.4999, 0.2514, 0.7316, 0.3793, 0.7316, 0.3793, 0.7805, 0.2514, 0.7805, 0.2514, 0.6084, 0.3793, 0.6084, 0.3793, 0.6672, 0.2514, 0.6672, 0.2514, 0.6672, 0.3793, 0.6672, 0.3793, 0.6809, 0.2514, 0.6809, 0.2514, 0.3535, 0.3793, 0.3535, 0.3793, 0.3535, 0.2514, 0.3535, 0.2514, 0.3749, 0.3793, 0.3749, 0.3793, 0.3749, 0.2514, 0.3749, 0.2514, 0.3535, 0.3793, 0.3535, 0.3793, 0.3749, 0.2514, 0.3749, 0.2514, 0.6809, 0.3793, 0.6809, 0.3793, 0.7316, 0.2514, 0.7316, 0.2514, 0.4692, 0.3793, 0.4692, 0.3793, 0.4999, 0.2514, 0.4999, 0.2514, 0.3749, 0.3793, 0.3749, 0.3793, 0.4069, 0.2514, 0.4069, 0.5071, 0.3749, 0.652, 0.3749, 0.652, 0.4069, 0.5071, 0.4069, 0.652, 0.3749, 0.7968, 0.3749, 0.7968, 0.4069, 0.652, 0.4069, 0.7968, 0.3749, 1.0, 0.3749, 0.9999, 0.4072, 0.7968, 0.4069, 0.3793, 0.3749, 0.5071, 0.3749, 0.5071, 0.4069, 0.3793, 0.4069, 0.1257, 0.3749, 0.2514, 0.3749, 0.2514, 0.4069, 0.1257, 0.4069, 0.0, 0.3749, 0.1257, 0.3749, 0.1257, 0.4069, 0.0, 0.4069, 0.5071, 0.2499, 0.3793, 0.2499, 0.652, 0.2499, 0.0, 0.6809, 0.0, 0.7316, 0.0, 0.7316, 0.0, 0.6809, 0.0, 0.7805, 0.1257, 0.7805, 0.1257, 0.7805, 0.0, 0.7805, 0.0, 0.7805, 0.0, 0.7805, 0.0, 0.7805, 0.0, 0.7805, 0.0, 0.7805, 0.0, 0.7805, 0.0, 0.7805, 0.0, 0.7805])
me_plane_009.materials.append(mat_material_010)
me_plane_009.use_remesh_fix_poles = True
me_plane_009.use_remesh_preserve_attributes = False
me_plane_009.update()
me_image__3 = bpy.data.meshes.new('image (3)')
me_image__3.from_pydata([(-0.8963, -0.5, 0.0), (0.8963, -0.5, 0.0), (-0.8963, 0.5, 0.0), (0.8963, 0.5, 0.0)], [], [(0, 1, 3, 2)])
_uv = me_image__3.uv_layers.new(name='UVMap')
_uv.uv.foreach_set('vector', [0.0, 0.0, 1.0, 0.0, 1.0, 1.0, 0.0, 1.0])
me_image__3.materials.append(mat_image__3)
me_image__3.use_remesh_fix_poles = True
me_image__3.use_remesh_preserve_attributes = False
me_image__3.update()

# ---- objects
ob_light = bpy.data.objects.new('Light', light_light)
ob_camera = bpy.data.objects.new('Camera', cam_camera)
ob_plane = bpy.data.objects.new('Plane', me_plane)
ob_plane_001 = bpy.data.objects.new('Plane.001', me_plane_001)
ob_plane_002 = bpy.data.objects.new('Plane.002', me_plane_002)
ob_plane_003 = bpy.data.objects.new('Plane.003', me_plane_003)
ob_plane_004 = bpy.data.objects.new('Plane.004', me_plane_004)
ob_plane_005 = bpy.data.objects.new('Plane.005', me_plane_005)
ob_plane_006 = bpy.data.objects.new('Plane.006', me_plane_007)
ob_plane_007 = bpy.data.objects.new('Plane.007', me_plane_008)
ob_plane_008 = bpy.data.objects.new('Plane.008', me_plane_009)
ob_image__3 = bpy.data.objects.new('image (3)', me_image__3)

# ---- transforms, parenting, visibility, modifiers, constraints
ob_light.location = (4.076, 1.005, 5.904)
ob_light.rotation_euler = (0.6503, 0.05522, 1.866)
ob_light.lock_rotations_4d = False
ob_light.empty_display_type = 'ARROWS'
ob_light.color = (0.0, 0.0, 0.0, 0.0)
ob_light.lineart.crease_threshold = 0.0
ob_camera.location = (76.6, -18.9, 38.0)
ob_camera.rotation_euler = (1.199, -1.162e-07, 1.513)
ob_camera.lock_rotations_4d = False
ob_camera.empty_display_type = 'ARROWS'
ob_camera.color = (0.0, 0.0, 0.0, 0.0)
ob_camera.display_type = 'WIRE'
ob_camera.lineart.crease_threshold = 0.0
ob_plane.location = (0.0, 0.0, -3.474)
ob_plane.scale = (2.84, 128.3, 6.495)
ob_plane_001.location = (-1.221, -176.3, 2.665)
ob_plane_001.scale = (2.84, 128.3, 6.474)
ob_plane_002.location = (9.563, 0.8516, -13.68)
ob_plane_002.rotation_euler = (0.0, 0.1654, 0.0)
ob_plane_002.scale = (48.68, 83.05, 79.17)
ob_plane_003.location = (9.563, -174.3, -14.46)
ob_plane_003.rotation_euler = (0.0, 0.1654, 0.0)
ob_plane_003.scale = (48.68, 85.23, 79.17)
ob_plane_004.location = (-33.89, -174.3, 19.66)
ob_plane_004.rotation_euler = (0.0, 1.506, 0.0)
ob_plane_004.scale = (44.27, 84.02, 88.08)
ob_plane_005.location = (-33.89, -4.892, 17.13)
ob_plane_005.rotation_euler = (0.0, 1.506, 0.0)
ob_plane_005.scale = (48.34, 76.3, 79.2)
ob_plane_006.location = (-33.89, -359.5, 19.66)
ob_plane_006.rotation_euler = (0.0, 1.506, 0.0)
ob_plane_006.scale = (44.27, 84.02, 88.08)
ob_plane_007.location = (9.563, -356.8, -14.46)
ob_plane_007.rotation_euler = (0.0, 0.1654, 0.0)
ob_plane_007.scale = (48.68, 85.23, 79.17)
ob_plane_008.location = (-5.296, -362.7, 2.879)
ob_plane_008.scale = (2.84, 128.3, 5.159)
ob_image__3.location = (-11.23, -551.0, 19.0)
ob_image__3.rotation_euler = (1.571, 0.0, 1.571)
ob_image__3.scale = (97.51, 98.92, 37.56)

# ---- collection membership
col_collection.objects.link(ob_light)
col_collection.objects.link(ob_camera)
col_collection.objects.link(ob_plane)
col_collection.objects.link(ob_plane_001)
col_collection.objects.link(ob_plane_002)
col_collection.objects.link(ob_plane_003)
col_collection.objects.link(ob_plane_004)
col_collection.objects.link(ob_plane_005)
col_collection.objects.link(ob_plane_006)
col_collection.objects.link(ob_plane_007)
col_collection.objects.link(ob_plane_008)
col_collection.objects.link(ob_image__3)

# ---- scene / render settings (as saved in the file)
scene.camera = ob_camera
scene.frame_start = 1; scene.frame_end = 250; scene.frame_set(1)
scene.render.engine = 'BLENDER_EEVEE_NEXT'
scene.cycles.sampling_pattern = 'TABULATED_SOBOL'
scene.cycles.use_light_tree = False
scene.view_settings.view_transform = 'Filmic'
bpy.context.view_layer.update()
